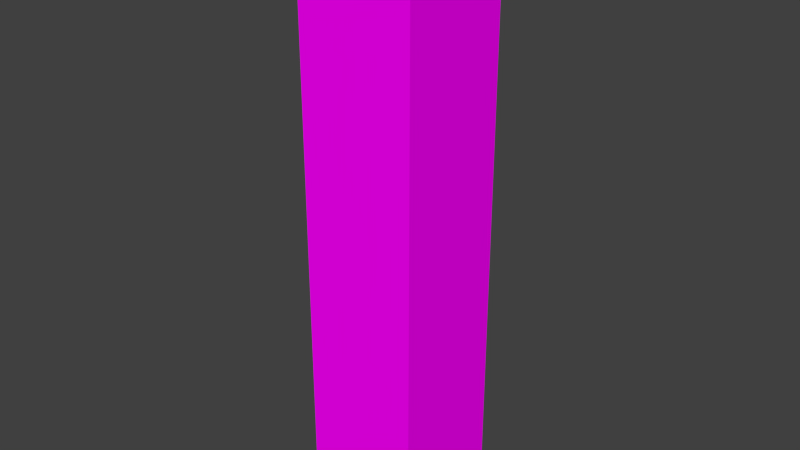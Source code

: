 # Source: ds-hochhaus1.blend  (saved by Blender 2.76.0; exported with 4.5.12 LTS)
import bpy
from mathutils import Matrix  # noqa: F401  (used for matrix-valued properties, if any)

bpy.ops.wm.read_factory_settings(use_empty=True)
scene = bpy.context.scene
scene.name = 'Scene'

# ---- collections
col_collection_1 = bpy.data.collections.new('Collection 1'); scene.collection.children.link(col_collection_1)

# ---- images (referenced by path relative to the original .blend; pixels are not part of the script)
import os
ASSET_DIR = os.environ.get("B2B_ASSET_DIR", "")  # directory of the original .blend (textures are referenced by path, not embedded)
HERE = os.path.dirname(os.path.abspath(__file__))  # packed textures are extracted next to this script under _unpacked/

def load_image(name, relpath, width, height, colorspace="sRGB"):
    """Load a texture the original file referenced (path relative to the .blend, or extracted next to this script)."""
    p = next((c for c in (os.path.join(HERE, relpath), os.path.join(ASSET_DIR, relpath)) if relpath and os.path.exists(c)), "")
    if p:
        img = bpy.data.images.load(p, check_existing=True)
        img.name = name
    else:  # same state as the original file: an image datablock whose file is absent (Cycles renders it pink)
        img = bpy.data.images.new(name, width, height)
        img.source = "FILE"
        img.filepath = "//" + (relpath or name)
    img.colorspace_settings.name = colorspace
    return img
img_buildingshighrise0328_2_s_jpg_001 = load_image('BuildingsHighRise0328_2_S.jpg.001', 'BuildingsHighRise0328_2_S.jpg', 1024, 1024, 'sRGB')
img_metalplatesducts0021_1_s_jpg = load_image('MetalPlatesDucts0021_1_S.jpg', 'MetalPlatesDucts0021_1_S.jpg', 1024, 1024, 'sRGB')

# ---- materials (node trees are filled in below, after node groups)
mat_material = bpy.data.materials.new('Material')
mat_material.alpha_threshold = 0.0
mat_material.roughness = 0.5
mat_material.line_color = (0.0, 0.0, 0.0, 1.0)
mat_material_001 = bpy.data.materials.new('Material.001')
mat_material_001.alpha_threshold = 0.0
mat_material_001.roughness = 0.5
mat_material_002 = bpy.data.materials.new('Material.002')
mat_material_002.alpha_threshold = 0.0
mat_material_002.roughness = 0.5

# ---- material node trees
mat_material_001.use_nodes = True; mat_material_001.node_tree.nodes.clear()
_N = mat_material_001.node_tree.nodes; _L = mat_material_001.node_tree.links
n0 = _N.new('ShaderNodeOutputMaterial'); n0.name = 'Material Output'; n0.location = (300, 300)
n1 = _N.new('ShaderNodeBsdfDiffuse'); n1.name = 'Diffuse BSDF'; n1.location = (10, 300)
n2 = _N.new('ShaderNodeTexImage'); n2.name = 'Image Texture'; n2.location = (-180, 300)
n2.width = 140
n2.image = img_buildingshighrise0328_2_s_jpg_001
_L.new(n1.outputs[0], n0.inputs[0])
_L.new(n2.outputs[0], n1.inputs[0])
n0.is_active_output = True
mat_material_002.use_nodes = True; mat_material_002.node_tree.nodes.clear()
_N = mat_material_002.node_tree.nodes; _L = mat_material_002.node_tree.links
n0 = _N.new('ShaderNodeOutputMaterial'); n0.name = 'Material Output'; n0.location = (300, 300)
n1 = _N.new('ShaderNodeBsdfDiffuse'); n1.name = 'Diffuse BSDF'; n1.location = (10, 300)
n2 = _N.new('ShaderNodeTexImage'); n2.name = 'Image Texture'; n2.location = (-180, 300)
n2.width = 140
n2.image = img_metalplatesducts0021_1_s_jpg
_L.new(n1.outputs[0], n0.inputs[0])
_L.new(n2.outputs[0], n1.inputs[0])
n0.is_active_output = True

# ---- world
world_world = bpy.data.worlds.new('World'); scene.world = world_world
world_world.color = (0.05088, 0.05088, 0.05088)
world_world.use_sun_shadow = False
world_world.sun_shadow_jitter_overblur = 0.0
world_world.cycles.sampling_method = 'MANUAL'
world_world.cycles.sample_map_resolution = 256

# ---- meshes
me_cube = bpy.data.meshes.new('Cube')
me_cube.from_pydata([(1.0, 1.0, -1.0), (1.0, -1.0, -1.0), (-1.0, -1.0, -1.0), (-1.0, 1.0, -1.0), (1.0, 1.0, 1.0), (1.0, -1.0, 1.0), (-1.0, -1.0, 1.0), (-1.0, 1.0, 1.0), (1.0, 1.0, 1.017), (1.0, -1.0, 1.017), (-1.0, 1.0, 1.017), (-1.0, -1.0, 1.017)], [], [(0, 1, 2, 3), (4, 7, 10, 8), (0, 4, 5, 1), (1, 5, 6, 2), (2, 6, 7, 3), (4, 0, 3, 7), (8, 10, 11, 9), (6, 5, 9, 11), (7, 6, 11, 10), (5, 4, 8, 9)])
me_cube.polygons.foreach_set('material_index', [1, 1, 1, 1, 1, 1, 2, 1, 1, 1])
_uv = me_cube.uv_layers.new(name='UVMap')
_uv.uv.foreach_set('vector', [0.0, 0.0, 1.0, 0.0, 1.0, 1.0, 0.0, 1.0, 0.0, 0.0, 0.0, 1.0, 0.0, 1.0, 0.0, 0.0, 0.0, 0.0, 1.0, 0.0, 1.0, 1.0, 0.0, 1.0, 0.0, 0.0, 1.0, 0.0, 1.0, 1.0, 0.0, 1.0, 0.0, 0.0, 1.0, 0.0, 1.0, 1.0, 0.0, 1.0, 0.0, 0.0, 1.0, 0.0, 1.0, 1.0, 0.0, 1.0, 0.0, 0.0, 1.0, 0.0, 1.0, 1.0, 0.0, 1.0, 1.0, 1.0, 1.0, 0.0, 1.0, 0.0, 1.0, 1.0, 1.0, 1.0, 1.0, 0.0, 1.0, 0.0, 1.0, 1.0, 1.0, 1.0, 1.0, 0.0, 1.0, 0.0, 1.0, 1.0])
me_cube.materials.append(mat_material)
me_cube.materials.append(mat_material_001)
me_cube.materials.append(mat_material_002)
me_cube.use_remesh_preserve_volume = False
me_cube.use_remesh_preserve_attributes = False
me_cube.use_mirror_vertex_groups = False
me_cube.update()

# ---- objects
ob_hochhaus1 = bpy.data.objects.new('Hochhaus1', me_cube)

# ---- transforms, parenting, visibility, modifiers, constraints
ob_hochhaus1.location = (0.0, 0.0, 5.0)
ob_hochhaus1.scale = (1.0, 1.0, 5.0)
ob_hochhaus1.lock_rotations_4d = False
ob_hochhaus1.empty_display_type = 'ARROWS'
ob_hochhaus1.lineart.crease_threshold = 0.0

# ---- collection membership
col_collection_1.objects.link(ob_hochhaus1)

# ---- scene / render settings (as saved in the file)
scene.frame_start = 1; scene.frame_end = 250; scene.frame_set(1)
scene.render.engine = 'CYCLES'
scene.render.resolution_percentage = 50
scene.render.dither_intensity = 0.0
scene.cycles.use_denoising = False
scene.cycles.samples = 10
scene.cycles.sampling_pattern = 'TABULATED_SOBOL'
scene.cycles.light_sampling_threshold = 0.0
scene.cycles.use_adaptive_sampling = False
scene.cycles.use_light_tree = False
scene.cycles.blur_glossy = 0.0
scene.cycles.pixel_filter_type = 'GAUSSIAN'
scene.cycles.sample_clamp_indirect = 0.0
scene.view_settings.view_transform = 'Standard'
bpy.context.view_layer.update()

# ---- added for rendering (the .blend has no active camera and no usable light): camera, sun
cam_auto = bpy.data.cameras.new('AutoCamera')
cam_auto.lens = 50.0
cam_auto.sensor_width = 36.0
cam_auto.clip_end = 1000.0
ob_auto_camera = bpy.data.objects.new('AutoCamera', cam_auto)
scene.collection.objects.link(ob_auto_camera)
ob_auto_camera.location = (9.6892, -11.627, 12.7929)
ob_auto_camera.rotation_euler = (1.09748, -7.21219e-08, 0.694738)
scene.camera = ob_auto_camera
light_auto_sun = bpy.data.lights.new('AutoSun', 'SUN')
light_auto_sun.energy = 3.0
light_auto_sun.angle = 0.0523599
ob_auto_sun = bpy.data.objects.new('AutoSun', light_auto_sun)
scene.collection.objects.link(ob_auto_sun)
ob_auto_sun.rotation_euler = (0.872665, 0.174533, 0.523599)
bpy.context.view_layer.update()
